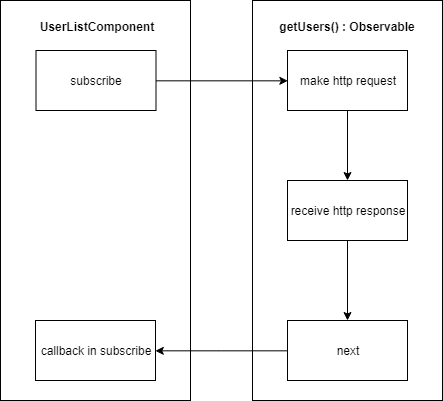

The diagram above was exported from draw.io. Its source (the exported page's mxGraphModel, read from the mxfile embedded in the PNG):
<mxGraphModel dx="1162" dy="-517" grid="1" gridSize="10" guides="1" tooltips="1" connect="1" arrows="1" fold="1" page="1" pageScale="1" pageWidth="850" pageHeight="1100" math="0" shadow="0">
  <root>
    <mxCell id="0" />
    <mxCell id="1" parent="0" />
    <mxCell id="ZdxTjuXluUiHDsGTdSh5-325" style="edgeStyle=orthogonalEdgeStyle;rounded=0;orthogonalLoop=1;jettySize=auto;html=1;entryX=0;entryY=0.5;entryDx=0;entryDy=0;" edge="1" parent="1" source="ZdxTjuXluUiHDsGTdSh5-326" target="ZdxTjuXluUiHDsGTdSh5-328">
      <mxGeometry relative="1" as="geometry" />
    </mxCell>
    <mxCell id="ZdxTjuXluUiHDsGTdSh5-326" value="subscribe" style="rounded=0;whiteSpace=wrap;html=1;" vertex="1" parent="1">
      <mxGeometry x="104.5" y="1360" width="120" height="60" as="geometry" />
    </mxCell>
    <mxCell id="ZdxTjuXluUiHDsGTdSh5-327" style="edgeStyle=orthogonalEdgeStyle;rounded=0;orthogonalLoop=1;jettySize=auto;html=1;" edge="1" parent="1" source="ZdxTjuXluUiHDsGTdSh5-328" target="ZdxTjuXluUiHDsGTdSh5-330">
      <mxGeometry relative="1" as="geometry">
        <mxPoint x="424.5" y="1480" as="targetPoint" />
      </mxGeometry>
    </mxCell>
    <mxCell id="ZdxTjuXluUiHDsGTdSh5-328" value="make http request" style="rounded=0;whiteSpace=wrap;html=1;" vertex="1" parent="1">
      <mxGeometry x="356" y="1360" width="120" height="60" as="geometry" />
    </mxCell>
    <mxCell id="ZdxTjuXluUiHDsGTdSh5-329" style="edgeStyle=orthogonalEdgeStyle;rounded=0;orthogonalLoop=1;jettySize=auto;html=1;" edge="1" parent="1" source="ZdxTjuXluUiHDsGTdSh5-330" target="ZdxTjuXluUiHDsGTdSh5-332">
      <mxGeometry relative="1" as="geometry" />
    </mxCell>
    <mxCell id="ZdxTjuXluUiHDsGTdSh5-330" value="receive http response" style="rounded=0;whiteSpace=wrap;html=1;" vertex="1" parent="1">
      <mxGeometry x="356" y="1490" width="120" height="60" as="geometry" />
    </mxCell>
    <mxCell id="ZdxTjuXluUiHDsGTdSh5-331" style="edgeStyle=orthogonalEdgeStyle;rounded=0;orthogonalLoop=1;jettySize=auto;html=1;entryX=1;entryY=0.5;entryDx=0;entryDy=0;" edge="1" parent="1" source="ZdxTjuXluUiHDsGTdSh5-332" target="ZdxTjuXluUiHDsGTdSh5-333">
      <mxGeometry relative="1" as="geometry" />
    </mxCell>
    <mxCell id="ZdxTjuXluUiHDsGTdSh5-332" value="next" style="rounded=0;whiteSpace=wrap;html=1;" vertex="1" parent="1">
      <mxGeometry x="356" y="1630" width="120" height="60" as="geometry" />
    </mxCell>
    <mxCell id="ZdxTjuXluUiHDsGTdSh5-333" value="callback in subscribe" style="rounded=0;whiteSpace=wrap;html=1;" vertex="1" parent="1">
      <mxGeometry x="104" y="1630" width="120" height="60" as="geometry" />
    </mxCell>
    <mxCell id="ZdxTjuXluUiHDsGTdSh5-334" value="" style="rounded=0;whiteSpace=wrap;html=1;fillColor=none;" vertex="1" parent="1">
      <mxGeometry x="69" y="1310" width="190" height="400" as="geometry" />
    </mxCell>
    <mxCell id="ZdxTjuXluUiHDsGTdSh5-335" value="" style="rounded=0;whiteSpace=wrap;html=1;fillColor=none;" vertex="1" parent="1">
      <mxGeometry x="321" y="1310" width="190" height="400" as="geometry" />
    </mxCell>
    <mxCell id="ZdxTjuXluUiHDsGTdSh5-336" value="UserListComponent" style="text;html=1;strokeColor=none;fillColor=none;align=center;verticalAlign=middle;whiteSpace=wrap;rounded=0;fontStyle=1" vertex="1" parent="1">
      <mxGeometry x="89.5" y="1321" width="150" height="30" as="geometry" />
    </mxCell>
    <mxCell id="ZdxTjuXluUiHDsGTdSh5-337" value="getUsers() : Observable" style="text;html=1;strokeColor=none;fillColor=none;align=center;verticalAlign=middle;whiteSpace=wrap;rounded=0;fontStyle=1" vertex="1" parent="1">
      <mxGeometry x="341" y="1321" width="150" height="30" as="geometry" />
    </mxCell>
  </root>
</mxGraphModel>